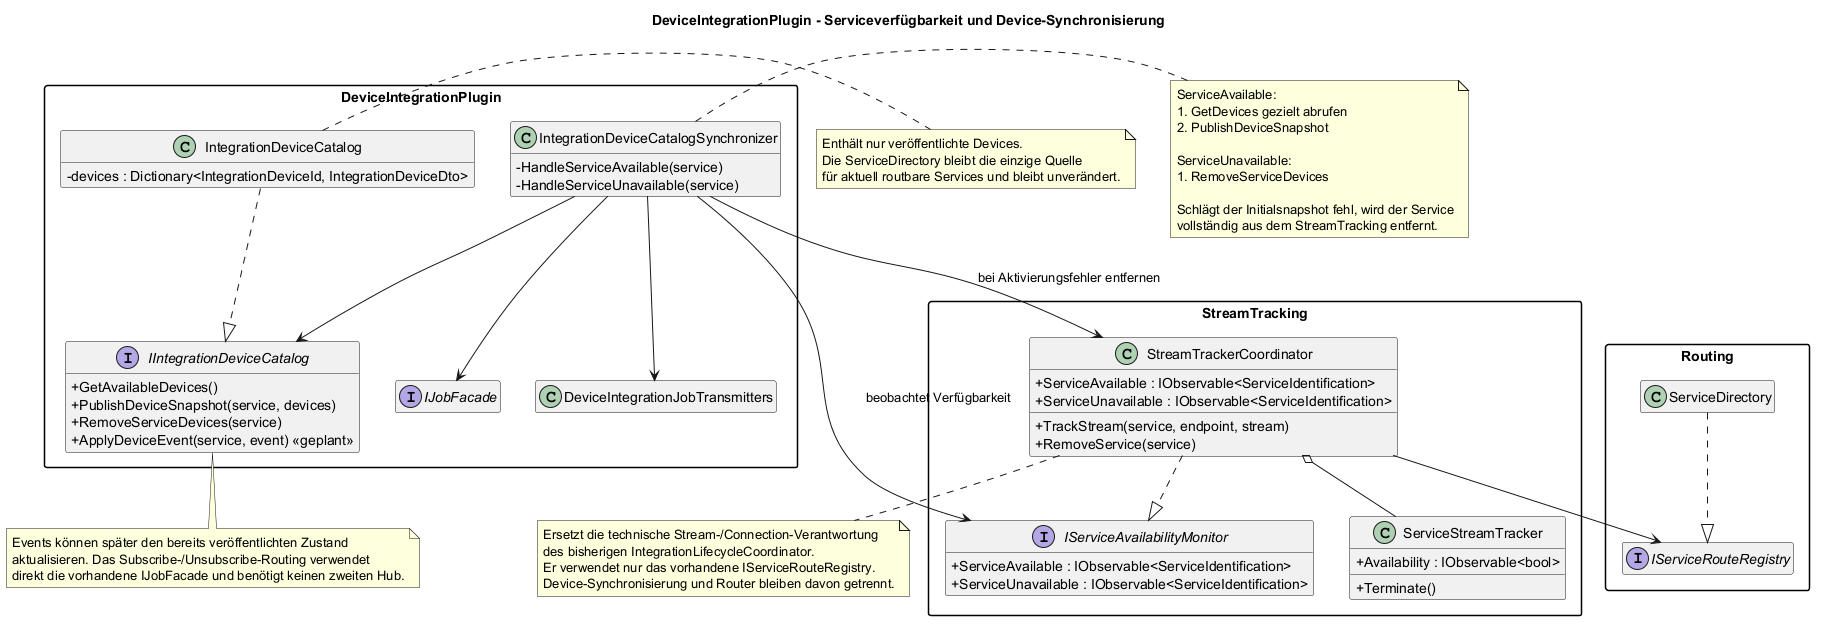

The diagram above was rendered by PlantUML. Its source (embedded in the PNG):
@startuml
title DeviceIntegrationPlugin - Serviceverfügbarkeit und Device-Synchronisierung

top to bottom direction
skinparam packageStyle rectangle
skinparam classAttributeIconSize 0
hide empty members

package "StreamTracking" {
  interface IServiceAvailabilityMonitor {
    +ServiceAvailable : IObservable<ServiceIdentification>
    +ServiceUnavailable : IObservable<ServiceIdentification>
  }
  class ServiceStreamTracker {
    +Availability : IObservable<bool>
    +Terminate()
  }
  class StreamTrackerCoordinator {
    +ServiceAvailable : IObservable<ServiceIdentification>
    +ServiceUnavailable : IObservable<ServiceIdentification>
    +TrackStream(service, endpoint, stream)
    +RemoveService(service)
  }
}

package "Routing" {
  interface IServiceRouteRegistry
  class ServiceDirectory
}

package "DeviceIntegrationPlugin" {
  class IntegrationDeviceCatalogSynchronizer {
    -HandleServiceAvailable(service)
    -HandleServiceUnavailable(service)
  }

  interface IIntegrationDeviceCatalog {
    +GetAvailableDevices()
    +PublishDeviceSnapshot(service, devices)
    +RemoveServiceDevices(service)
    +ApplyDeviceEvent(service, event) <<geplant>>
  }

  class IntegrationDeviceCatalog {
    -devices : Dictionary<IntegrationDeviceId, IntegrationDeviceDto>
  }

  class DeviceIntegrationJobTransmitters
  interface IJobFacade

}

StreamTrackerCoordinator o-- ServiceStreamTracker
StreamTrackerCoordinator ..|> IServiceAvailabilityMonitor
StreamTrackerCoordinator --> IServiceRouteRegistry
ServiceDirectory ..|> IServiceRouteRegistry

IntegrationDeviceCatalog ..|> IIntegrationDeviceCatalog
IntegrationDeviceCatalogSynchronizer --> IServiceAvailabilityMonitor : beobachtet Verfügbarkeit
IntegrationDeviceCatalogSynchronizer --> IJobFacade
IntegrationDeviceCatalogSynchronizer --> DeviceIntegrationJobTransmitters
IntegrationDeviceCatalogSynchronizer --> IIntegrationDeviceCatalog
IntegrationDeviceCatalogSynchronizer --> StreamTrackerCoordinator : bei Aktivierungsfehler entfernen

note right of IntegrationDeviceCatalogSynchronizer
  ServiceAvailable:
  1. GetDevices gezielt abrufen
  2. PublishDeviceSnapshot

  ServiceUnavailable:
  1. RemoveServiceDevices

  Schlägt der Initialsnapshot fehl, wird der Service
  vollständig aus dem StreamTracking entfernt.
end note

note right of IntegrationDeviceCatalog
  Enthält nur veröffentlichte Devices.
  Die ServiceDirectory bleibt die einzige Quelle
  für aktuell routbare Services und bleibt unverändert.
end note

note bottom of StreamTrackerCoordinator
  Ersetzt die technische Stream-/Connection-Verantwortung
  des bisherigen IntegrationLifecycleCoordinator.
  Er verwendet nur das vorhandene IServiceRouteRegistry.
  Device-Synchronisierung und Router bleiben davon getrennt.
end note

note bottom of IIntegrationDeviceCatalog
  Events können später den bereits veröffentlichten Zustand
  aktualisieren. Das Subscribe-/Unsubscribe-Routing verwendet
  direkt die vorhandene IJobFacade und benötigt keinen zweiten Hub.
end note
@enduml